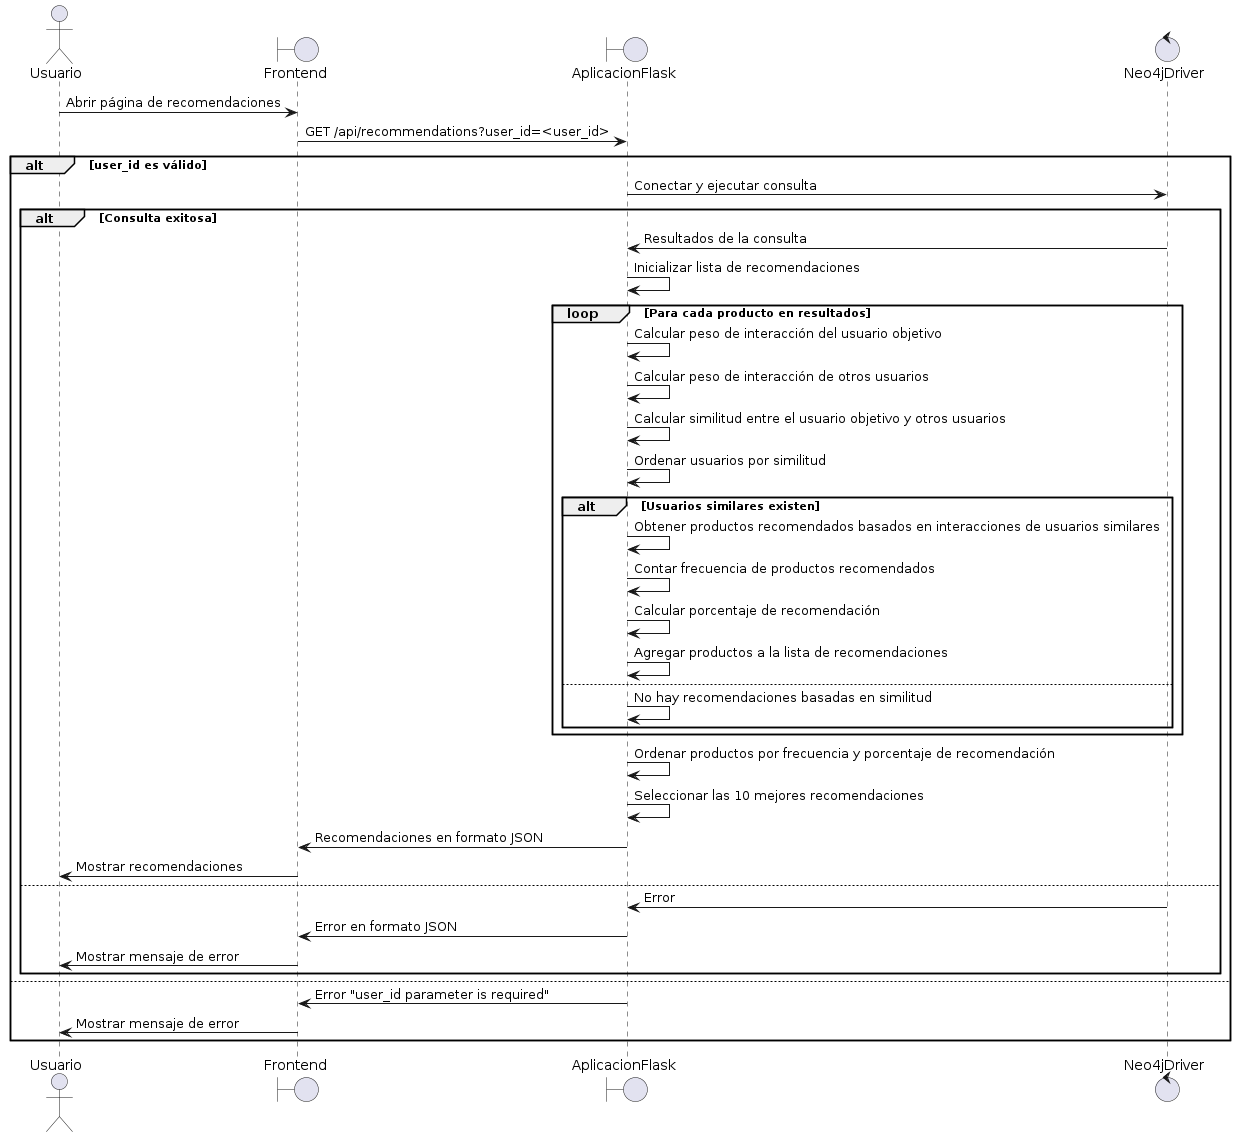

The diagram above was rendered by PlantUML. Its source (embedded in the PNG):
@startuml
actor Usuario
boundary Frontend as FE
boundary AplicacionFlask as BE
control Neo4jDriver as Neo4j

Usuario -> FE: Abrir página de recomendaciones
FE -> BE: GET /api/recommendations?user_id=<user_id>
alt user_id es válido
    BE -> Neo4j: Conectar y ejecutar consulta
    alt Consulta exitosa
        Neo4j -> BE: Resultados de la consulta
        BE -> BE: Inicializar lista de recomendaciones
        loop Para cada producto en resultados
            BE -> BE: Calcular peso de interacción del usuario objetivo
            BE -> BE: Calcular peso de interacción de otros usuarios
            BE -> BE: Calcular similitud entre el usuario objetivo y otros usuarios
            BE -> BE: Ordenar usuarios por similitud
            alt Usuarios similares existen
                BE -> BE: Obtener productos recomendados basados en interacciones de usuarios similares
                BE -> BE: Contar frecuencia de productos recomendados
                BE -> BE: Calcular porcentaje de recomendación
                BE -> BE: Agregar productos a la lista de recomendaciones
            else
                BE -> BE: No hay recomendaciones basadas en similitud
            end
        end
        BE -> BE: Ordenar productos por frecuencia y porcentaje de recomendación
        BE -> BE: Seleccionar las 10 mejores recomendaciones
        BE -> FE: Recomendaciones en formato JSON
        FE -> Usuario: Mostrar recomendaciones
    else
        Neo4j -> BE: Error
        BE -> FE: Error en formato JSON
        FE -> Usuario: Mostrar mensaje de error
    end
else
    BE -> FE: Error "user_id parameter is required"
    FE -> Usuario: Mostrar mensaje de error
end
@enduml